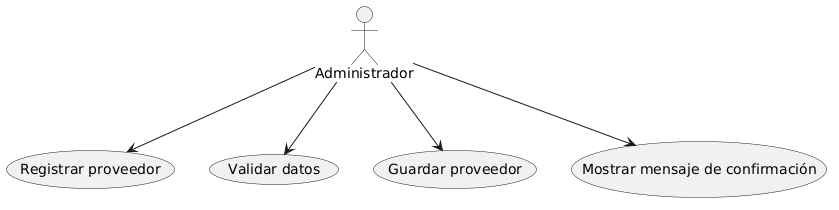

The diagram above was rendered by PlantUML. Its source (embedded in the PNG):
@startuml
actor Administrador

Administrador --> (Registrar proveedor)
Administrador --> (Validar datos)
Administrador --> (Guardar proveedor)
Administrador --> (Mostrar mensaje de confirmación)
@enduml